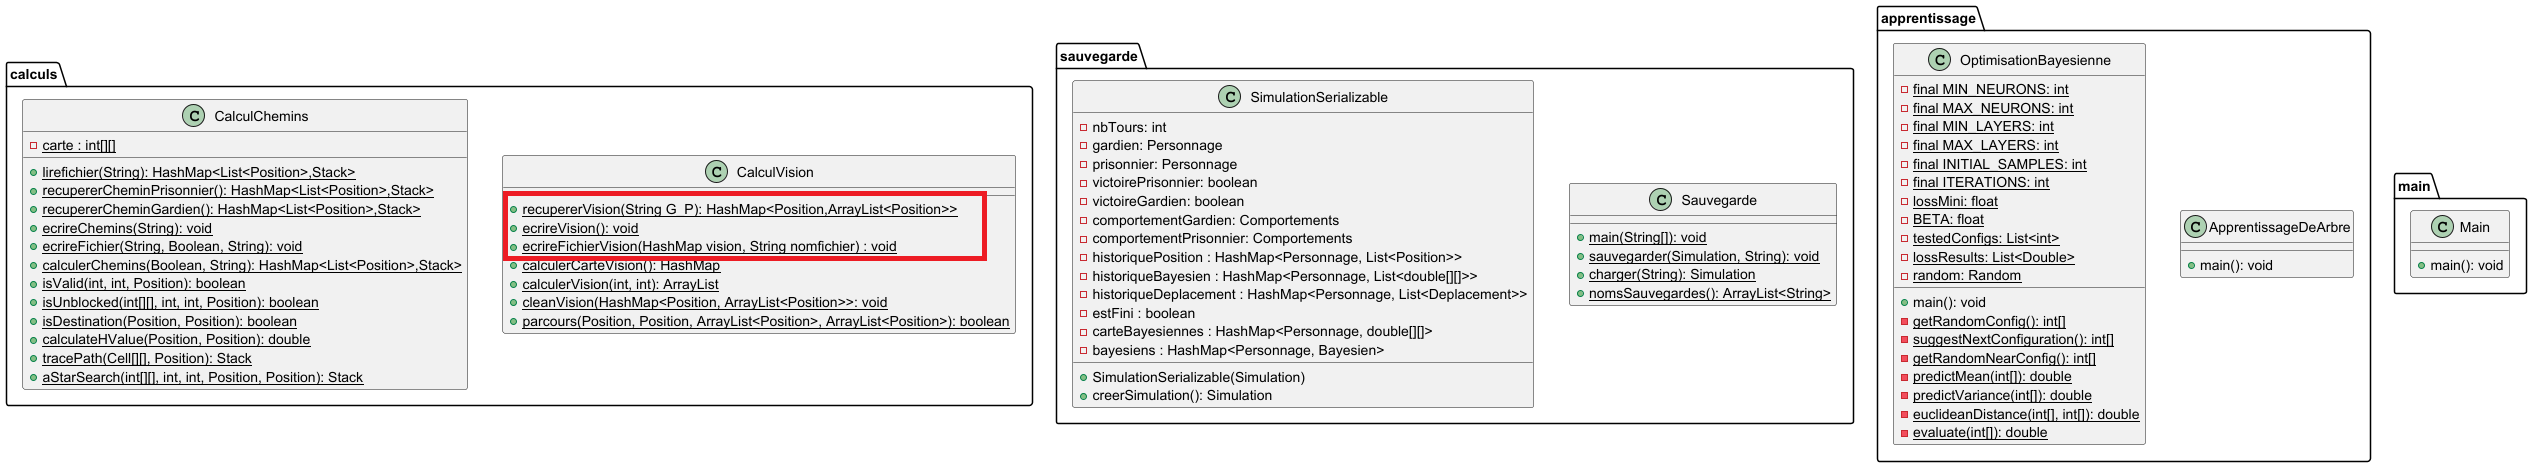

The diagram above was rendered by PlantUML. Its source (embedded in the PNG):
@startuml
package "calculs"{
  class CalculVision{
    + {static} recupererVision(String G_P): HashMap<Position,ArrayList<Position>>
    + {static} ecrireVision(): void
    + {static} ecrireFichierVision(HashMap vision, String nomfichier) : void
    + {static} calculerCarteVision(): HashMap
    + {static} calculerVision(int, int): ArrayList
    + {static} cleanVision(HashMap<Position, ArrayList<Position>>: void
    + {static} parcours(Position, Position, ArrayList<Position>, ArrayList<Position>): boolean
  }
  class CalculChemins {
    - {static} carte : int[][]
    + {static} lirefichier(String): HashMap<List<Position>,Stack>
    + {static} recupererCheminPrisonnier(): HashMap<List<Position>,Stack>
    + {static} recupererCheminGardien(): HashMap<List<Position>,Stack>
    + {static} ecrireChemins(String): void
    + {static} ecrireFichier(String, Boolean, String): void
    + {static} calculerChemins(Boolean, String): HashMap<List<Position>,Stack>
    + {static} isValid(int, int, Position): boolean
    + {static} isUnblocked(int[][], int, int, Position): boolean
    + {static} isDestination(Position, Position): boolean
    + {static} calculateHValue(Position, Position): double
    + {static} tracePath(Cell[][], Position): Stack
    + {static} aStarSearch(int[][], int, int, Position, Position): Stack
  }
}

package sauvegarde{
    class Sauvegarde{
    + {static} main(String[]): void
    + {static} sauvegarder(Simulation, String): void
    + {static} charger(String): Simulation
    + {static} nomsSauvegardes(): ArrayList<String>
    }
    class SimulationSerializable{
        - nbTours: int
        - gardien: Personnage
        - prisonnier: Personnage
        - victoirePrisonnier: boolean
        - victoireGardien: boolean
        - comportementGardien: Comportements
        - comportementPrisonnier: Comportements
        - historiquePosition : HashMap<Personnage, List<Position>>
        - historiqueBayesien : HashMap<Personnage, List<double[][]>>
        - historiqueDeplacement : HashMap<Personnage, List<Deplacement>>
        - estFini : boolean
        - carteBayesiennes : HashMap<Personnage, double[][]>
        - bayesiens : HashMap<Personnage, Bayesien>
        + SimulationSerializable(Simulation)
        + creerSimulation(): Simulation
    }
}
package "apprentissage"{
    class ApprentissageDeArbre{
        + main(): void
    }
    class OptimisationBayesienne{
        - {static} final MIN_NEURONS: int
        - {static} final MAX_NEURONS: int
        - {static} final MIN_LAYERS: int
        - {static} final MAX_LAYERS: int
        - {static} final INITIAL_SAMPLES: int
        - {static} final ITERATIONS: int
        - {static} lossMini: float
        - {static} BETA: float
        - {static} testedConfigs: List<int>
        - {static} lossResults: List<Double>
        - {static} random: Random
        + main(): void
        - {static} getRandomConfig(): int[]
        - {static} suggestNextConfiguration(): int[]
        - {static} getRandomNearConfig(): int[]
        - {static} predictMean(int[]): double
        - {static} predictVariance(int[]): double
        - {static} euclideanDistance(int[], int[]): double
        - {static} evaluate(int[]): double
    }
  }

package "main"{
  class Main{
    + main(): void
  }
}
@enduml